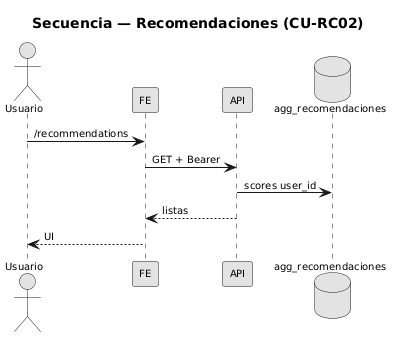

The diagram above was rendered by PlantUML. Its source (embedded in the PNG):
@startuml
skinparam monochrome true
skinparam shadowing false
skinparam defaultFontSize 10
title Secuencia — Recomendaciones (CU-RC02)

actor Usuario as U
participant FE as FE
participant API as API
database agg_recomendaciones as AGG

U -> FE : /recommendations
FE -> API : GET + Bearer
API -> AGG : scores user_id
API --> FE : listas
FE --> U : UI
@enduml